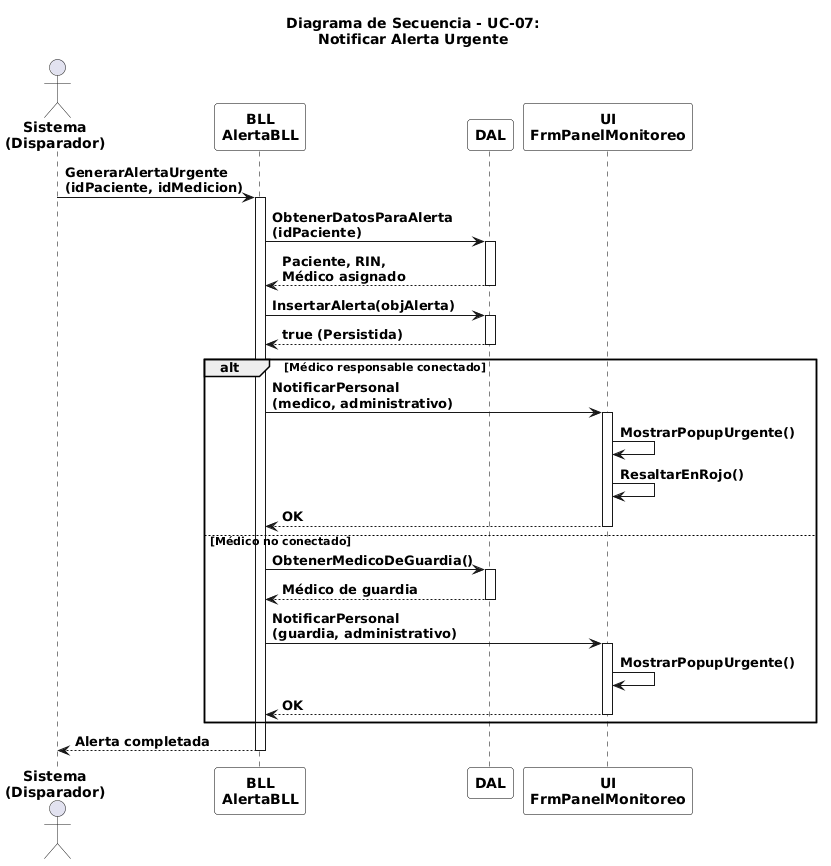

The diagram above was rendered by PlantUML. Its source (embedded in the PNG):
@startuml
title **Diagrama de Secuencia - UC-07:**\n**Notificar Alerta Urgente**
skinparam linetype polyline

skinparam actor {
  FontStyle bold
}

skinparam participant {
  BackgroundColor White
  BorderColor Black
  FontStyle bold
}

skinparam arrow {
  FontStyle bold
}

skinparam sequence {
  LifeLineBorderColor Black
  LifeLineBackgroundColor White
  GroupFontStyle bold
  GroupHeaderFontStyle bold
  GroupBorderColor Black
}

actor "**Sistema**\n**(Disparador)**" as Sys
participant "**BLL**\n**AlertaBLL**" as BLL
participant "**DAL**" as DAL
participant "**UI**\n**FrmPanelMonitoreo**" as UI

Sys -> BLL : **GenerarAlertaUrgente**\n**(idPaciente, idMedicion)**
activate BLL

BLL -> DAL : **ObtenerDatosParaAlerta**\n**(idPaciente)**
activate DAL
DAL --> BLL : **Paciente, RIN,**\n**Médico asignado**
deactivate DAL

BLL -> DAL : **InsertarAlerta(objAlerta)**
activate DAL
DAL --> BLL : **true (Persistida)**
deactivate DAL

alt **Médico responsable conectado**
  BLL -> UI : **NotificarPersonal**\n**(medico, administrativo)**
  activate UI
  UI -> UI : **MostrarPopupUrgente()**
  UI -> UI : **ResaltarEnRojo()**
  UI --> BLL : **OK**
  deactivate UI
else **Médico no conectado**
  BLL -> DAL : **ObtenerMedicoDeGuardia()**
  activate DAL
  DAL --> BLL : **Médico de guardia**
  deactivate DAL
  
  BLL -> UI : **NotificarPersonal**\n**(guardia, administrativo)**
  activate UI
  UI -> UI : **MostrarPopupUrgente()**
  UI --> BLL : **OK**
  deactivate UI
end

BLL --> Sys : **Alerta completada**
deactivate BLL
@enduml